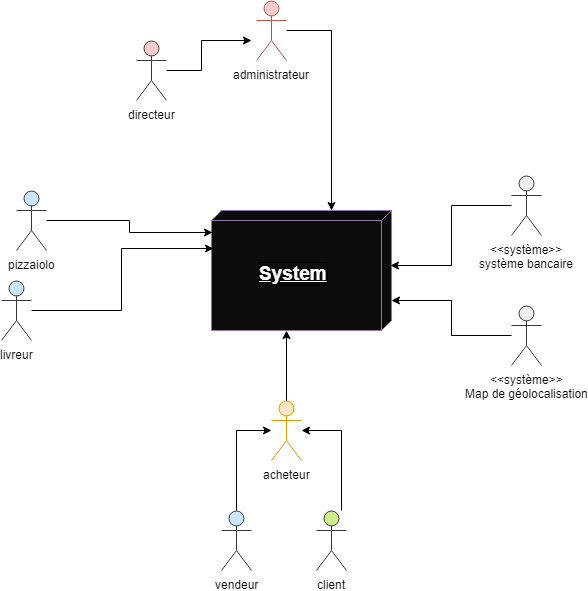

The diagram above was exported from draw.io. Its source (the exported page's mxGraphModel, read from the mxfile embedded in the PNG):
<mxGraphModel dx="1426" dy="742" grid="1" gridSize="10" guides="1" tooltips="1" connect="1" arrows="1" fold="1" page="1" pageScale="1" pageWidth="827" pageHeight="1169" math="0" shadow="0">
  <root>
    <mxCell id="0" />
    <mxCell id="1" parent="0" />
    <mxCell id="41fbd0bc5c4164fc-1" value="administrateur" style="shape=umlActor;verticalLabelPosition=bottom;labelBackgroundColor=#ffffff;verticalAlign=top;html=1;fillColor=#f8cecc;strokeColor=#b85450;" vertex="1" parent="1">
      <mxGeometry x="385" y="160" width="30" height="60" as="geometry" />
    </mxCell>
    <mxCell id="41fbd0bc5c4164fc-5" value="pizzaiolo" style="shape=umlActor;verticalLabelPosition=bottom;labelBackgroundColor=#ffffff;verticalAlign=top;html=1;fillColor=#cce5ff;strokeColor=#36393d;" vertex="1" parent="1">
      <mxGeometry x="145" y="350" width="30" height="60" as="geometry" />
    </mxCell>
    <mxCell id="41fbd0bc5c4164fc-6" value="&amp;lt;&amp;lt;système&amp;gt;&amp;gt;&lt;br&gt;système bancaire&lt;br&gt;" style="shape=umlActor;verticalLabelPosition=bottom;labelBackgroundColor=#ffffff;verticalAlign=top;html=1;fillColor=#eeeeee;strokeColor=#36393d;" vertex="1" parent="1">
      <mxGeometry x="640" y="335" width="30" height="60" as="geometry" />
    </mxCell>
    <mxCell id="41fbd0bc5c4164fc-7" value="" style="group" vertex="1" connectable="0" parent="1">
      <mxGeometry x="340" y="370" width="180" height="120" as="geometry" />
    </mxCell>
    <mxCell id="41fbd0bc5c4164fc-3" value="&lt;div style=&quot;text-align: center&quot;&gt;&lt;br&gt;&lt;/div&gt;" style="verticalAlign=top;align=left;spacingTop=8;spacingLeft=2;spacingRight=12;shape=cube;size=10;direction=south;fontStyle=4;html=1;fillColor=#0C0C0D;strokeColor=#9673a6;" vertex="1" parent="41fbd0bc5c4164fc-7">
      <mxGeometry width="180" height="120" as="geometry" />
    </mxCell>
    <mxCell id="41fbd0bc5c4164fc-4" value="&lt;b style=&quot;color: rgb(255, 255, 255); font-family: Helvetica; font-size: 12px; font-style: normal; font-variant-ligatures: normal; font-variant-caps: normal; letter-spacing: normal; orphans: 2; text-align: center; text-indent: 0px; text-transform: none; white-space: nowrap; widows: 2; word-spacing: 0px; -webkit-text-stroke-width: 0px; text-decoration: underline;&quot;&gt;&lt;font style=&quot;font-size: 19px;&quot;&gt;System&lt;/font&gt;&lt;/b&gt;" style="text;html=1;labelBackgroundColor=none;labelBorderColor=#000000;" vertex="1" parent="41fbd0bc5c4164fc-7">
      <mxGeometry x="45" y="45" width="90" height="30" as="geometry" />
    </mxCell>
    <mxCell id="41fbd0bc5c4164fc-9" value="livreur" style="shape=umlActor;verticalLabelPosition=bottom;labelBackgroundColor=#ffffff;verticalAlign=top;html=1;fillColor=#cce5ff;strokeColor=#36393d;" vertex="1" parent="1">
      <mxGeometry x="130" y="440" width="30" height="60" as="geometry" />
    </mxCell>
    <mxCell id="41fbd0bc5c4164fc-19" value="&amp;lt;&amp;lt;système&amp;gt;&amp;gt;&lt;br&gt;Map de géolocalisation&lt;br&gt;" style="shape=umlActor;verticalLabelPosition=bottom;labelBackgroundColor=#ffffff;verticalAlign=top;html=1;fillColor=#eeeeee;strokeColor=#36393d;" vertex="1" parent="1">
      <mxGeometry x="640" y="465" width="30" height="60" as="geometry" />
    </mxCell>
    <mxCell id="41fbd0bc5c4164fc-20" value="vendeur&lt;br&gt;" style="shape=umlActor;verticalLabelPosition=bottom;labelBackgroundColor=#ffffff;verticalAlign=top;html=1;fillColor=#cce5ff;strokeColor=#36393d;" vertex="1" parent="1">
      <mxGeometry x="350" y="670" width="30" height="60" as="geometry" />
    </mxCell>
    <mxCell id="41fbd0bc5c4164fc-21" value="client&lt;br&gt;" style="shape=umlActor;verticalLabelPosition=bottom;labelBackgroundColor=#ffffff;verticalAlign=top;html=1;fillColor=#cdeb8b;strokeColor=#36393d;" vertex="1" parent="1">
      <mxGeometry x="445" y="670" width="30" height="60" as="geometry" />
    </mxCell>
    <mxCell id="41fbd0bc5c4164fc-23" value="directeur" style="shape=umlActor;verticalLabelPosition=bottom;labelBackgroundColor=#ffffff;verticalAlign=top;html=1;fillColor=#ffcccc;strokeColor=#36393d;" vertex="1" parent="1">
      <mxGeometry x="265" y="200" width="30" height="60" as="geometry" />
    </mxCell>
    <mxCell id="41fbd0bc5c4164fc-24" style="edgeStyle=orthogonalEdgeStyle;rounded=0;html=1;entryX=0.75;entryY=0;jettySize=auto;orthogonalLoop=1;" edge="1" parent="1" source="41fbd0bc5c4164fc-19" target="41fbd0bc5c4164fc-3">
      <mxGeometry relative="1" as="geometry" />
    </mxCell>
    <mxCell id="41fbd0bc5c4164fc-25" style="edgeStyle=orthogonalEdgeStyle;rounded=0;html=1;entryX=0.455;entryY=0.004;entryPerimeter=0;jettySize=auto;orthogonalLoop=1;" edge="1" parent="1" source="41fbd0bc5c4164fc-6" target="41fbd0bc5c4164fc-3">
      <mxGeometry relative="1" as="geometry" />
    </mxCell>
    <mxCell id="41fbd0bc5c4164fc-30" style="edgeStyle=orthogonalEdgeStyle;rounded=0;html=1;entryX=0.317;entryY=0.989;entryPerimeter=0;jettySize=auto;orthogonalLoop=1;" edge="1" parent="1" source="41fbd0bc5c4164fc-9" target="41fbd0bc5c4164fc-3">
      <mxGeometry relative="1" as="geometry" />
    </mxCell>
    <mxCell id="41fbd0bc5c4164fc-31" style="edgeStyle=orthogonalEdgeStyle;rounded=0;html=1;entryX=0.186;entryY=0.997;entryPerimeter=0;jettySize=auto;orthogonalLoop=1;" edge="1" parent="1" source="41fbd0bc5c4164fc-5" target="41fbd0bc5c4164fc-3">
      <mxGeometry relative="1" as="geometry" />
    </mxCell>
    <mxCell id="41fbd0bc5c4164fc-32" style="edgeStyle=orthogonalEdgeStyle;rounded=0;html=1;jettySize=auto;orthogonalLoop=1;" edge="1" parent="1" source="41fbd0bc5c4164fc-23">
      <mxGeometry relative="1" as="geometry">
        <mxPoint x="380" y="200" as="targetPoint" />
        <Array as="points">
          <mxPoint x="330" y="230" />
          <mxPoint x="330" y="200" />
        </Array>
      </mxGeometry>
    </mxCell>
    <mxCell id="41fbd0bc5c4164fc-33" style="edgeStyle=orthogonalEdgeStyle;rounded=0;html=1;jettySize=auto;orthogonalLoop=1;entryX=0;entryY=0.333;entryPerimeter=0;" edge="1" parent="1" source="41fbd0bc5c4164fc-1" target="41fbd0bc5c4164fc-3">
      <mxGeometry relative="1" as="geometry">
        <Array as="points">
          <mxPoint x="460" y="190" />
        </Array>
        <mxPoint x="460" y="320" as="targetPoint" />
      </mxGeometry>
    </mxCell>
    <mxCell id="15bac4173f06f263-2" value="acheteur&lt;br&gt;" style="shape=umlActor;verticalLabelPosition=bottom;labelBackgroundColor=#ffffff;verticalAlign=top;html=1;fillColor=#ffe6cc;strokeColor=#d79b00;" vertex="1" parent="1">
      <mxGeometry x="400" y="560" width="30" height="60" as="geometry" />
    </mxCell>
    <mxCell id="15bac4173f06f263-3" style="edgeStyle=orthogonalEdgeStyle;rounded=0;html=1;jettySize=auto;orthogonalLoop=1;fontColor=#080205;" edge="1" parent="1" source="41fbd0bc5c4164fc-20" target="15bac4173f06f263-2">
      <mxGeometry relative="1" as="geometry">
        <mxPoint x="365" y="600" as="targetPoint" />
        <Array as="points">
          <mxPoint x="365" y="590" />
        </Array>
      </mxGeometry>
    </mxCell>
    <mxCell id="15bac4173f06f263-4" style="edgeStyle=orthogonalEdgeStyle;rounded=0;html=1;jettySize=auto;orthogonalLoop=1;fontColor=#080205;" edge="1" parent="1" source="41fbd0bc5c4164fc-21">
      <mxGeometry relative="1" as="geometry">
        <mxPoint x="430" y="590" as="targetPoint" />
        <Array as="points">
          <mxPoint x="470" y="690" />
          <mxPoint x="470" y="590" />
        </Array>
      </mxGeometry>
    </mxCell>
    <mxCell id="15bac4173f06f263-5" style="edgeStyle=orthogonalEdgeStyle;rounded=0;html=1;entryX=1.003;entryY=0.583;entryPerimeter=0;jettySize=auto;orthogonalLoop=1;fontColor=#080205;" edge="1" parent="1" source="15bac4173f06f263-2" target="41fbd0bc5c4164fc-3">
      <mxGeometry relative="1" as="geometry" />
    </mxCell>
  </root>
</mxGraphModel>